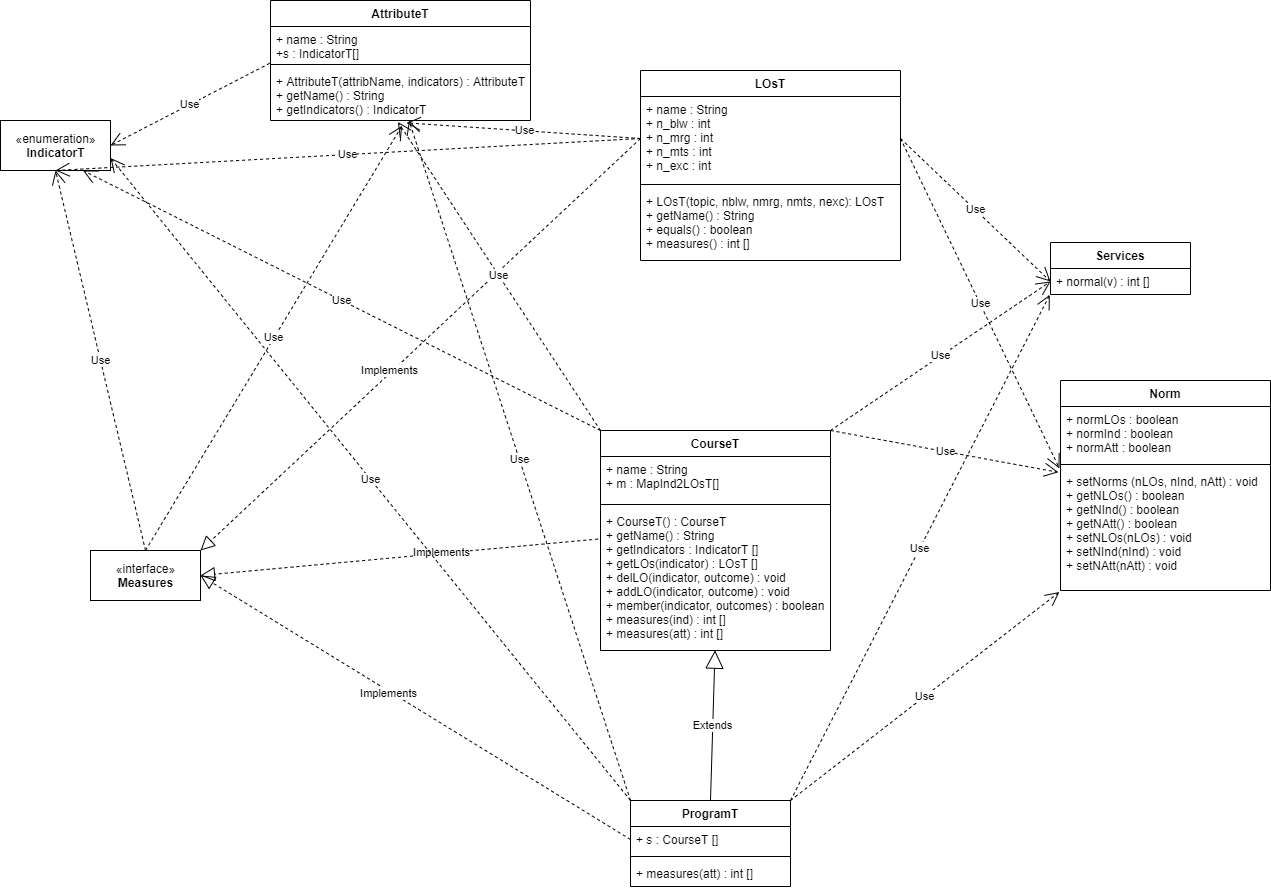

The diagram above was exported from draw.io. Its source (the exported page's mxGraphModel, read from the mxfile embedded in the PNG):
<mxGraphModel dx="2832" dy="980" grid="1" gridSize="10" guides="1" tooltips="1" connect="1" arrows="1" fold="1" page="1" pageScale="1" pageWidth="1169" pageHeight="827" math="0" shadow="0">
  <root>
    <mxCell id="WIyWlLk6GJQsqaUBKTNV-0" />
    <mxCell id="WIyWlLk6GJQsqaUBKTNV-1" parent="WIyWlLk6GJQsqaUBKTNV-0" />
    <mxCell id="VTauCcLDQnUK760GtVd6-0" value="LOsT" style="swimlane;fontStyle=1;align=center;verticalAlign=top;childLayout=stackLayout;horizontal=1;startSize=26;horizontalStack=0;resizeParent=1;resizeParentMax=0;resizeLast=0;collapsible=1;marginBottom=0;" vertex="1" parent="WIyWlLk6GJQsqaUBKTNV-1">
      <mxGeometry x="480" y="190" width="260" height="190" as="geometry">
        <mxRectangle x="330" y="200" width="60" height="26" as="alternateBounds" />
      </mxGeometry>
    </mxCell>
    <mxCell id="VTauCcLDQnUK760GtVd6-1" value="+ name : String&#10;+ n_blw : int&#10;+ n_mrg : int&#10;+ n_mts : int&#10;+ n_exc : int" style="text;strokeColor=none;fillColor=none;align=left;verticalAlign=top;spacingLeft=4;spacingRight=4;overflow=hidden;rotatable=0;points=[[0,0.5],[1,0.5]];portConstraint=eastwest;" vertex="1" parent="VTauCcLDQnUK760GtVd6-0">
      <mxGeometry y="26" width="260" height="84" as="geometry" />
    </mxCell>
    <mxCell id="VTauCcLDQnUK760GtVd6-2" value="" style="line;strokeWidth=1;fillColor=none;align=left;verticalAlign=middle;spacingTop=-1;spacingLeft=3;spacingRight=3;rotatable=0;labelPosition=right;points=[];portConstraint=eastwest;" vertex="1" parent="VTauCcLDQnUK760GtVd6-0">
      <mxGeometry y="110" width="260" height="8" as="geometry" />
    </mxCell>
    <mxCell id="VTauCcLDQnUK760GtVd6-3" value="+ LOsT(topic, nblw, nmrg, nmts, nexc): LOsT&#10;+ getName() : String&#10;+ equals() : boolean&#10;+ measures() : int []&#10;" style="text;strokeColor=none;fillColor=none;align=left;verticalAlign=top;spacingLeft=4;spacingRight=4;overflow=hidden;rotatable=0;points=[[0,0.5],[1,0.5]];portConstraint=eastwest;" vertex="1" parent="VTauCcLDQnUK760GtVd6-0">
      <mxGeometry y="118" width="260" height="72" as="geometry" />
    </mxCell>
    <mxCell id="VTauCcLDQnUK760GtVd6-9" value="AttributeT" style="swimlane;fontStyle=1;align=center;verticalAlign=top;childLayout=stackLayout;horizontal=1;startSize=26;horizontalStack=0;resizeParent=1;resizeParentMax=0;resizeLast=0;collapsible=1;marginBottom=0;" vertex="1" parent="WIyWlLk6GJQsqaUBKTNV-1">
      <mxGeometry x="110" y="120" width="260" height="120" as="geometry" />
    </mxCell>
    <mxCell id="VTauCcLDQnUK760GtVd6-10" value="+ name : String&#10;+s : IndicatorT[]" style="text;strokeColor=none;fillColor=none;align=left;verticalAlign=top;spacingLeft=4;spacingRight=4;overflow=hidden;rotatable=0;points=[[0,0.5],[1,0.5]];portConstraint=eastwest;" vertex="1" parent="VTauCcLDQnUK760GtVd6-9">
      <mxGeometry y="26" width="260" height="34" as="geometry" />
    </mxCell>
    <mxCell id="VTauCcLDQnUK760GtVd6-11" value="" style="line;strokeWidth=1;fillColor=none;align=left;verticalAlign=middle;spacingTop=-1;spacingLeft=3;spacingRight=3;rotatable=0;labelPosition=right;points=[];portConstraint=eastwest;" vertex="1" parent="VTauCcLDQnUK760GtVd6-9">
      <mxGeometry y="60" width="260" height="8" as="geometry" />
    </mxCell>
    <mxCell id="VTauCcLDQnUK760GtVd6-12" value="+ AttributeT(attribName, indicators) : AttributeT&#10;+ getName() : String&#10;+ getIndicators() : IndicatorT" style="text;strokeColor=none;fillColor=none;align=left;verticalAlign=top;spacingLeft=4;spacingRight=4;overflow=hidden;rotatable=0;points=[[0,0.5],[1,0.5]];portConstraint=eastwest;" vertex="1" parent="VTauCcLDQnUK760GtVd6-9">
      <mxGeometry y="68" width="260" height="52" as="geometry" />
    </mxCell>
    <mxCell id="VTauCcLDQnUK760GtVd6-18" value="«interface»&lt;br&gt;&lt;b&gt;Measures&lt;/b&gt;" style="html=1;" vertex="1" parent="WIyWlLk6GJQsqaUBKTNV-1">
      <mxGeometry x="-70" y="670" width="110" height="50" as="geometry" />
    </mxCell>
    <mxCell id="VTauCcLDQnUK760GtVd6-20" value="Services" style="swimlane;fontStyle=1;childLayout=stackLayout;horizontal=1;startSize=26;fillColor=none;horizontalStack=0;resizeParent=1;resizeParentMax=0;resizeLast=0;collapsible=1;marginBottom=0;" vertex="1" parent="WIyWlLk6GJQsqaUBKTNV-1">
      <mxGeometry x="890" y="362" width="140" height="52" as="geometry" />
    </mxCell>
    <mxCell id="VTauCcLDQnUK760GtVd6-21" value="+ normal(v) : int []" style="text;strokeColor=none;fillColor=none;align=left;verticalAlign=top;spacingLeft=4;spacingRight=4;overflow=hidden;rotatable=0;points=[[0,0.5],[1,0.5]];portConstraint=eastwest;" vertex="1" parent="VTauCcLDQnUK760GtVd6-20">
      <mxGeometry y="26" width="140" height="26" as="geometry" />
    </mxCell>
    <mxCell id="VTauCcLDQnUK760GtVd6-24" value="Norm" style="swimlane;fontStyle=1;align=center;verticalAlign=top;childLayout=stackLayout;horizontal=1;startSize=26;horizontalStack=0;resizeParent=1;resizeParentMax=0;resizeLast=0;collapsible=1;marginBottom=0;" vertex="1" parent="WIyWlLk6GJQsqaUBKTNV-1">
      <mxGeometry x="900" y="500" width="210" height="210" as="geometry" />
    </mxCell>
    <mxCell id="VTauCcLDQnUK760GtVd6-25" value="+ normLOs : boolean&#10;+ normInd : boolean&#10;+ normAtt : boolean" style="text;strokeColor=none;fillColor=none;align=left;verticalAlign=top;spacingLeft=4;spacingRight=4;overflow=hidden;rotatable=0;points=[[0,0.5],[1,0.5]];portConstraint=eastwest;" vertex="1" parent="VTauCcLDQnUK760GtVd6-24">
      <mxGeometry y="26" width="210" height="54" as="geometry" />
    </mxCell>
    <mxCell id="VTauCcLDQnUK760GtVd6-26" value="" style="line;strokeWidth=1;fillColor=none;align=left;verticalAlign=middle;spacingTop=-1;spacingLeft=3;spacingRight=3;rotatable=0;labelPosition=right;points=[];portConstraint=eastwest;" vertex="1" parent="VTauCcLDQnUK760GtVd6-24">
      <mxGeometry y="80" width="210" height="8" as="geometry" />
    </mxCell>
    <mxCell id="VTauCcLDQnUK760GtVd6-27" value="+ setNorms (nLOs, nInd, nAtt) : void&#10;+ getNLOs() : boolean&#10;+ getNInd() : boolean&#10;+ getNAtt() : boolean&#10;+ setNLOs(nLOs) : void&#10;+ setNInd(nInd) : void&#10;+ setNAtt(nAtt) : void&#10;&#10;" style="text;strokeColor=none;fillColor=none;align=left;verticalAlign=top;spacingLeft=4;spacingRight=4;overflow=hidden;rotatable=0;points=[[0,0.5],[1,0.5]];portConstraint=eastwest;" vertex="1" parent="VTauCcLDQnUK760GtVd6-24">
      <mxGeometry y="88" width="210" height="122" as="geometry" />
    </mxCell>
    <mxCell id="VTauCcLDQnUK760GtVd6-28" value="CourseT" style="swimlane;fontStyle=1;align=center;verticalAlign=top;childLayout=stackLayout;horizontal=1;startSize=26;horizontalStack=0;resizeParent=1;resizeParentMax=0;resizeLast=0;collapsible=1;marginBottom=0;" vertex="1" parent="WIyWlLk6GJQsqaUBKTNV-1">
      <mxGeometry x="440" y="550" width="230" height="220" as="geometry" />
    </mxCell>
    <mxCell id="VTauCcLDQnUK760GtVd6-29" value="+ name : String&#10;+ m : MapInd2LOsT[]" style="text;strokeColor=none;fillColor=none;align=left;verticalAlign=top;spacingLeft=4;spacingRight=4;overflow=hidden;rotatable=0;points=[[0,0.5],[1,0.5]];portConstraint=eastwest;" vertex="1" parent="VTauCcLDQnUK760GtVd6-28">
      <mxGeometry y="26" width="230" height="44" as="geometry" />
    </mxCell>
    <mxCell id="VTauCcLDQnUK760GtVd6-30" value="" style="line;strokeWidth=1;fillColor=none;align=left;verticalAlign=middle;spacingTop=-1;spacingLeft=3;spacingRight=3;rotatable=0;labelPosition=right;points=[];portConstraint=eastwest;" vertex="1" parent="VTauCcLDQnUK760GtVd6-28">
      <mxGeometry y="70" width="230" height="8" as="geometry" />
    </mxCell>
    <mxCell id="VTauCcLDQnUK760GtVd6-31" value="+ CourseT() : CourseT&#10;+ getName() : String&#10;+ getIndicators : IndicatorT []&#10;+ getLOs(indicator) : LOsT []&#10;+ delLO(indicator, outcome) : void&#10;+ addLO(indicator, outcome) : void&#10;+ member(indicator, outcomes) : boolean&#10;+ measures(ind) : int []&#10;+ measures(att) : int [] " style="text;strokeColor=none;fillColor=none;align=left;verticalAlign=top;spacingLeft=4;spacingRight=4;overflow=hidden;rotatable=0;points=[[0,0.5],[1,0.5]];portConstraint=eastwest;" vertex="1" parent="VTauCcLDQnUK760GtVd6-28">
      <mxGeometry y="78" width="230" height="142" as="geometry" />
    </mxCell>
    <mxCell id="VTauCcLDQnUK760GtVd6-35" value="ProgramT" style="swimlane;fontStyle=1;align=center;verticalAlign=top;childLayout=stackLayout;horizontal=1;startSize=26;horizontalStack=0;resizeParent=1;resizeParentMax=0;resizeLast=0;collapsible=1;marginBottom=0;" vertex="1" parent="WIyWlLk6GJQsqaUBKTNV-1">
      <mxGeometry x="470" y="920" width="160" height="86" as="geometry" />
    </mxCell>
    <mxCell id="VTauCcLDQnUK760GtVd6-36" value="+ s : CourseT []" style="text;strokeColor=none;fillColor=none;align=left;verticalAlign=top;spacingLeft=4;spacingRight=4;overflow=hidden;rotatable=0;points=[[0,0.5],[1,0.5]];portConstraint=eastwest;" vertex="1" parent="VTauCcLDQnUK760GtVd6-35">
      <mxGeometry y="26" width="160" height="26" as="geometry" />
    </mxCell>
    <mxCell id="VTauCcLDQnUK760GtVd6-37" value="" style="line;strokeWidth=1;fillColor=none;align=left;verticalAlign=middle;spacingTop=-1;spacingLeft=3;spacingRight=3;rotatable=0;labelPosition=right;points=[];portConstraint=eastwest;" vertex="1" parent="VTauCcLDQnUK760GtVd6-35">
      <mxGeometry y="52" width="160" height="8" as="geometry" />
    </mxCell>
    <mxCell id="VTauCcLDQnUK760GtVd6-38" value="+ measures(att) : int []" style="text;strokeColor=none;fillColor=none;align=left;verticalAlign=top;spacingLeft=4;spacingRight=4;overflow=hidden;rotatable=0;points=[[0,0.5],[1,0.5]];portConstraint=eastwest;" vertex="1" parent="VTauCcLDQnUK760GtVd6-35">
      <mxGeometry y="60" width="160" height="26" as="geometry" />
    </mxCell>
    <mxCell id="VTauCcLDQnUK760GtVd6-40" value="Extends" style="endArrow=block;endSize=16;endFill=0;html=1;entryX=0.498;entryY=0.998;entryDx=0;entryDy=0;entryPerimeter=0;exitX=0.5;exitY=0;exitDx=0;exitDy=0;" edge="1" parent="WIyWlLk6GJQsqaUBKTNV-1" source="VTauCcLDQnUK760GtVd6-35" target="VTauCcLDQnUK760GtVd6-31">
      <mxGeometry width="160" relative="1" as="geometry">
        <mxPoint x="420" y="586.5" as="sourcePoint" />
        <mxPoint x="580" y="586.5" as="targetPoint" />
      </mxGeometry>
    </mxCell>
    <mxCell id="VTauCcLDQnUK760GtVd6-41" value="" style="endArrow=block;dashed=1;endFill=0;endSize=12;html=1;entryX=1;entryY=0.5;entryDx=0;entryDy=0;exitX=0;exitY=0.5;exitDx=0;exitDy=0;" edge="1" parent="WIyWlLk6GJQsqaUBKTNV-1" source="VTauCcLDQnUK760GtVd6-36" target="VTauCcLDQnUK760GtVd6-18">
      <mxGeometry width="160" relative="1" as="geometry">
        <mxPoint x="400" y="690" as="sourcePoint" />
        <mxPoint x="560" y="690" as="targetPoint" />
      </mxGeometry>
    </mxCell>
    <mxCell id="VTauCcLDQnUK760GtVd6-64" value="Implements" style="edgeLabel;html=1;align=center;verticalAlign=middle;resizable=0;points=[];" vertex="1" connectable="0" parent="VTauCcLDQnUK760GtVd6-41">
      <mxGeometry x="0.1208" y="2" relative="1" as="geometry">
        <mxPoint as="offset" />
      </mxGeometry>
    </mxCell>
    <mxCell id="VTauCcLDQnUK760GtVd6-43" value="" style="endArrow=block;dashed=1;endFill=0;endSize=12;html=1;exitX=-0.01;exitY=0.215;exitDx=0;exitDy=0;exitPerimeter=0;entryX=1;entryY=0.5;entryDx=0;entryDy=0;" edge="1" parent="WIyWlLk6GJQsqaUBKTNV-1" source="VTauCcLDQnUK760GtVd6-31" target="VTauCcLDQnUK760GtVd6-18">
      <mxGeometry width="160" relative="1" as="geometry">
        <mxPoint x="400" y="530" as="sourcePoint" />
        <mxPoint x="270" y="610" as="targetPoint" />
        <Array as="points" />
      </mxGeometry>
    </mxCell>
    <mxCell id="VTauCcLDQnUK760GtVd6-63" value="Implements" style="edgeLabel;html=1;align=center;verticalAlign=middle;resizable=0;points=[];" vertex="1" connectable="0" parent="VTauCcLDQnUK760GtVd6-43">
      <mxGeometry x="-0.2092" y="-2" relative="1" as="geometry">
        <mxPoint as="offset" />
      </mxGeometry>
    </mxCell>
    <mxCell id="VTauCcLDQnUK760GtVd6-48" value="«enumeration»&lt;br&gt;&lt;b&gt;IndicatorT&lt;/b&gt;" style="html=1;" vertex="1" parent="WIyWlLk6GJQsqaUBKTNV-1">
      <mxGeometry x="-160" y="240" width="110" height="50" as="geometry" />
    </mxCell>
    <mxCell id="VTauCcLDQnUK760GtVd6-49" value="Use" style="endArrow=open;endSize=12;dashed=1;html=1;exitX=-0.003;exitY=-0.1;exitDx=0;exitDy=0;exitPerimeter=0;entryX=1;entryY=0.5;entryDx=0;entryDy=0;" edge="1" parent="WIyWlLk6GJQsqaUBKTNV-1" source="VTauCcLDQnUK760GtVd6-12" target="VTauCcLDQnUK760GtVd6-48">
      <mxGeometry width="160" relative="1" as="geometry">
        <mxPoint x="460" y="220" as="sourcePoint" />
        <mxPoint x="620" y="220" as="targetPoint" />
      </mxGeometry>
    </mxCell>
    <mxCell id="VTauCcLDQnUK760GtVd6-50" value="Use" style="endArrow=open;endSize=12;dashed=1;html=1;exitX=0.5;exitY=0;exitDx=0;exitDy=0;entryX=0.5;entryY=1;entryDx=0;entryDy=0;" edge="1" parent="WIyWlLk6GJQsqaUBKTNV-1" source="VTauCcLDQnUK760GtVd6-18" target="VTauCcLDQnUK760GtVd6-48">
      <mxGeometry width="160" relative="1" as="geometry">
        <mxPoint x="460" y="380" as="sourcePoint" />
        <mxPoint x="620" y="380" as="targetPoint" />
      </mxGeometry>
    </mxCell>
    <mxCell id="VTauCcLDQnUK760GtVd6-52" value="Use" style="endArrow=open;endSize=12;dashed=1;html=1;exitX=0.5;exitY=0;exitDx=0;exitDy=0;entryX=0.506;entryY=1.101;entryDx=0;entryDy=0;entryPerimeter=0;" edge="1" parent="WIyWlLk6GJQsqaUBKTNV-1" source="VTauCcLDQnUK760GtVd6-18" target="VTauCcLDQnUK760GtVd6-12">
      <mxGeometry width="160" relative="1" as="geometry">
        <mxPoint x="460" y="380" as="sourcePoint" />
        <mxPoint x="620" y="380" as="targetPoint" />
      </mxGeometry>
    </mxCell>
    <mxCell id="VTauCcLDQnUK760GtVd6-53" value="" style="endArrow=block;dashed=1;endFill=0;endSize=12;html=1;exitX=0;exitY=0.5;exitDx=0;exitDy=0;entryX=1;entryY=0;entryDx=0;entryDy=0;" edge="1" parent="WIyWlLk6GJQsqaUBKTNV-1" source="VTauCcLDQnUK760GtVd6-1" target="VTauCcLDQnUK760GtVd6-18">
      <mxGeometry width="160" relative="1" as="geometry">
        <mxPoint x="460" y="530" as="sourcePoint" />
        <mxPoint x="620" y="530" as="targetPoint" />
      </mxGeometry>
    </mxCell>
    <mxCell id="VTauCcLDQnUK760GtVd6-62" value="Implements" style="edgeLabel;html=1;align=center;verticalAlign=middle;resizable=0;points=[];" vertex="1" connectable="0" parent="VTauCcLDQnUK760GtVd6-53">
      <mxGeometry x="0.1349" y="-3" relative="1" as="geometry">
        <mxPoint as="offset" />
      </mxGeometry>
    </mxCell>
    <mxCell id="VTauCcLDQnUK760GtVd6-54" value="Use" style="endArrow=open;endSize=12;dashed=1;html=1;exitX=1;exitY=0.5;exitDx=0;exitDy=0;entryX=0;entryY=0.5;entryDx=0;entryDy=0;" edge="1" parent="WIyWlLk6GJQsqaUBKTNV-1" source="VTauCcLDQnUK760GtVd6-1" target="VTauCcLDQnUK760GtVd6-21">
      <mxGeometry width="160" relative="1" as="geometry">
        <mxPoint x="460" y="380" as="sourcePoint" />
        <mxPoint x="620" y="380" as="targetPoint" />
      </mxGeometry>
    </mxCell>
    <mxCell id="VTauCcLDQnUK760GtVd6-55" value="Use" style="endArrow=open;endSize=12;dashed=1;html=1;exitX=1;exitY=0.5;exitDx=0;exitDy=0;entryX=-0.005;entryY=0;entryDx=0;entryDy=0;entryPerimeter=0;" edge="1" parent="WIyWlLk6GJQsqaUBKTNV-1" source="VTauCcLDQnUK760GtVd6-1" target="VTauCcLDQnUK760GtVd6-27">
      <mxGeometry width="160" relative="1" as="geometry">
        <mxPoint x="460" y="530" as="sourcePoint" />
        <mxPoint x="620" y="530" as="targetPoint" />
      </mxGeometry>
    </mxCell>
    <mxCell id="VTauCcLDQnUK760GtVd6-56" value="Use" style="endArrow=open;endSize=12;dashed=1;html=1;exitX=0;exitY=0.5;exitDx=0;exitDy=0;entryX=0.5;entryY=1;entryDx=0;entryDy=0;" edge="1" parent="WIyWlLk6GJQsqaUBKTNV-1" source="VTauCcLDQnUK760GtVd6-1" target="VTauCcLDQnUK760GtVd6-48">
      <mxGeometry width="160" relative="1" as="geometry">
        <mxPoint x="460" y="380" as="sourcePoint" />
        <mxPoint x="620" y="380" as="targetPoint" />
      </mxGeometry>
    </mxCell>
    <mxCell id="VTauCcLDQnUK760GtVd6-57" value="Use" style="endArrow=open;endSize=12;dashed=1;html=1;exitX=0;exitY=0.5;exitDx=0;exitDy=0;entryX=0.523;entryY=1.046;entryDx=0;entryDy=0;entryPerimeter=0;" edge="1" parent="WIyWlLk6GJQsqaUBKTNV-1" source="VTauCcLDQnUK760GtVd6-1" target="VTauCcLDQnUK760GtVd6-12">
      <mxGeometry width="160" relative="1" as="geometry">
        <mxPoint x="460" y="380" as="sourcePoint" />
        <mxPoint x="620" y="380" as="targetPoint" />
      </mxGeometry>
    </mxCell>
    <mxCell id="VTauCcLDQnUK760GtVd6-58" value="Use" style="endArrow=open;endSize=12;dashed=1;html=1;exitX=1;exitY=0;exitDx=0;exitDy=0;entryX=-0.01;entryY=0.031;entryDx=0;entryDy=0;entryPerimeter=0;" edge="1" parent="WIyWlLk6GJQsqaUBKTNV-1" source="VTauCcLDQnUK760GtVd6-28" target="VTauCcLDQnUK760GtVd6-27">
      <mxGeometry width="160" relative="1" as="geometry">
        <mxPoint x="460" y="530" as="sourcePoint" />
        <mxPoint x="620" y="530" as="targetPoint" />
      </mxGeometry>
    </mxCell>
    <mxCell id="VTauCcLDQnUK760GtVd6-59" value="Use" style="endArrow=open;endSize=12;dashed=1;html=1;entryX=0;entryY=0.75;entryDx=0;entryDy=0;exitX=1;exitY=0;exitDx=0;exitDy=0;" edge="1" parent="WIyWlLk6GJQsqaUBKTNV-1" source="VTauCcLDQnUK760GtVd6-28" target="VTauCcLDQnUK760GtVd6-20">
      <mxGeometry width="160" relative="1" as="geometry">
        <mxPoint x="460" y="530" as="sourcePoint" />
        <mxPoint x="620" y="530" as="targetPoint" />
      </mxGeometry>
    </mxCell>
    <mxCell id="VTauCcLDQnUK760GtVd6-60" value="Use" style="endArrow=open;endSize=12;dashed=1;html=1;exitX=0;exitY=0;exitDx=0;exitDy=0;entryX=0.49;entryY=1.028;entryDx=0;entryDy=0;entryPerimeter=0;" edge="1" parent="WIyWlLk6GJQsqaUBKTNV-1" source="VTauCcLDQnUK760GtVd6-28" target="VTauCcLDQnUK760GtVd6-12">
      <mxGeometry width="160" relative="1" as="geometry">
        <mxPoint x="460" y="380" as="sourcePoint" />
        <mxPoint x="620" y="380" as="targetPoint" />
      </mxGeometry>
    </mxCell>
    <mxCell id="VTauCcLDQnUK760GtVd6-61" value="Use" style="endArrow=open;endSize=12;dashed=1;html=1;exitX=0;exitY=0;exitDx=0;exitDy=0;entryX=0.75;entryY=1;entryDx=0;entryDy=0;" edge="1" parent="WIyWlLk6GJQsqaUBKTNV-1" source="VTauCcLDQnUK760GtVd6-28" target="VTauCcLDQnUK760GtVd6-48">
      <mxGeometry width="160" relative="1" as="geometry">
        <mxPoint x="460" y="380" as="sourcePoint" />
        <mxPoint x="620" y="380" as="targetPoint" />
      </mxGeometry>
    </mxCell>
    <mxCell id="VTauCcLDQnUK760GtVd6-66" value="Use" style="endArrow=open;endSize=12;dashed=1;html=1;exitX=1;exitY=0;exitDx=0;exitDy=0;entryX=-0.005;entryY=1.011;entryDx=0;entryDy=0;entryPerimeter=0;" edge="1" parent="WIyWlLk6GJQsqaUBKTNV-1" source="VTauCcLDQnUK760GtVd6-35" target="VTauCcLDQnUK760GtVd6-21">
      <mxGeometry width="160" relative="1" as="geometry">
        <mxPoint x="470" y="550" as="sourcePoint" />
        <mxPoint x="630" y="550" as="targetPoint" />
      </mxGeometry>
    </mxCell>
    <mxCell id="VTauCcLDQnUK760GtVd6-67" value="Use" style="endArrow=open;endSize=12;dashed=1;html=1;exitX=1;exitY=0;exitDx=0;exitDy=0;entryX=-0.005;entryY=1.012;entryDx=0;entryDy=0;entryPerimeter=0;" edge="1" parent="WIyWlLk6GJQsqaUBKTNV-1" source="VTauCcLDQnUK760GtVd6-35" target="VTauCcLDQnUK760GtVd6-27">
      <mxGeometry width="160" relative="1" as="geometry">
        <mxPoint x="470" y="800" as="sourcePoint" />
        <mxPoint x="630" y="800" as="targetPoint" />
      </mxGeometry>
    </mxCell>
    <mxCell id="VTauCcLDQnUK760GtVd6-68" value="Use" style="endArrow=open;endSize=12;dashed=1;html=1;exitX=0;exitY=0;exitDx=0;exitDy=0;" edge="1" parent="WIyWlLk6GJQsqaUBKTNV-1" source="VTauCcLDQnUK760GtVd6-35" target="VTauCcLDQnUK760GtVd6-12">
      <mxGeometry width="160" relative="1" as="geometry">
        <mxPoint x="470" y="800" as="sourcePoint" />
        <mxPoint x="630" y="800" as="targetPoint" />
      </mxGeometry>
    </mxCell>
    <mxCell id="VTauCcLDQnUK760GtVd6-69" value="Use" style="endArrow=open;endSize=12;dashed=1;html=1;exitX=0;exitY=0;exitDx=0;exitDy=0;entryX=1;entryY=0.75;entryDx=0;entryDy=0;" edge="1" parent="WIyWlLk6GJQsqaUBKTNV-1" source="VTauCcLDQnUK760GtVd6-35" target="VTauCcLDQnUK760GtVd6-48">
      <mxGeometry width="160" relative="1" as="geometry">
        <mxPoint x="470" y="760" as="sourcePoint" />
        <mxPoint x="630" y="760" as="targetPoint" />
      </mxGeometry>
    </mxCell>
  </root>
</mxGraphModel>